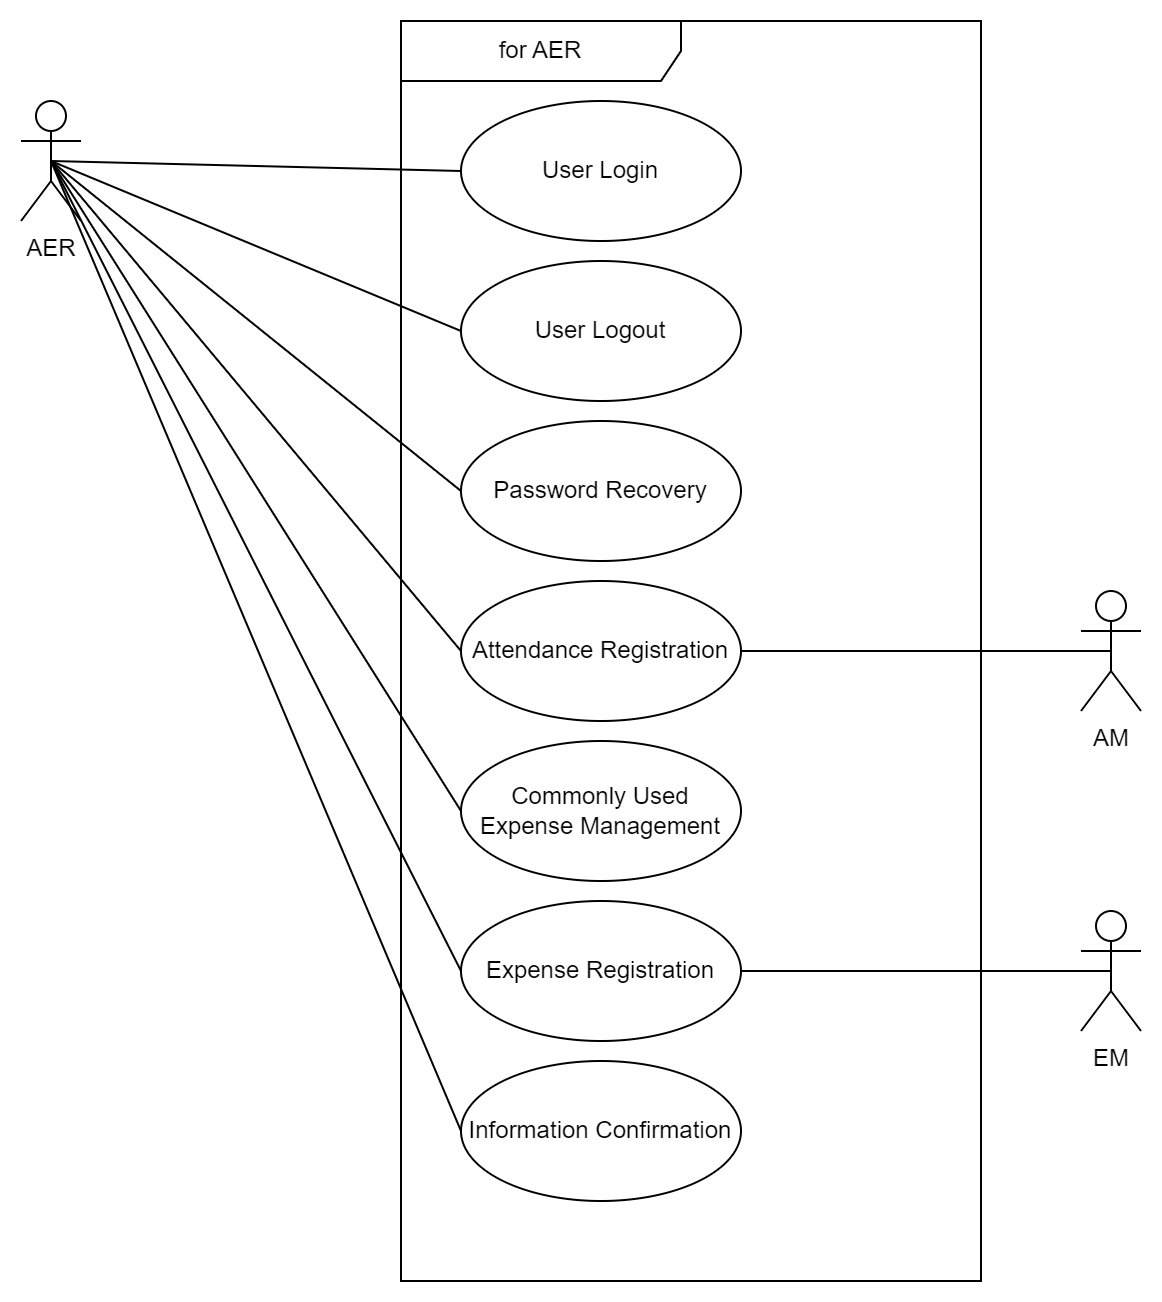

The diagram above was exported from draw.io. Its source (the exported page's mxGraphModel, read from the mxfile embedded in the PNG):
<mxGraphModel dx="1050" dy="621" grid="1" gridSize="10" guides="1" tooltips="1" connect="1" arrows="1" fold="1" page="1" pageScale="1" pageWidth="827" pageHeight="1169" math="0" shadow="0">
  <root>
    <mxCell id="0" />
    <mxCell id="1" parent="0" />
    <mxCell id="2" value="AER" style="shape=umlActor;verticalLabelPosition=bottom;verticalAlign=top;html=1;" vertex="1" parent="1">
      <mxGeometry x="80" y="80" width="30" height="60" as="geometry" />
    </mxCell>
    <mxCell id="3" value="for AER" style="shape=umlFrame;whiteSpace=wrap;html=1;pointerEvents=0;width=140;height=30;" vertex="1" parent="1">
      <mxGeometry x="270" y="40" width="290" height="630" as="geometry" />
    </mxCell>
    <mxCell id="4" value="User Login" style="ellipse;whiteSpace=wrap;html=1;" vertex="1" parent="1">
      <mxGeometry x="300" y="80" width="140" height="70" as="geometry" />
    </mxCell>
    <mxCell id="5" value="User Logout" style="ellipse;whiteSpace=wrap;html=1;" vertex="1" parent="1">
      <mxGeometry x="300" y="160" width="140" height="70" as="geometry" />
    </mxCell>
    <mxCell id="6" value="Password Recovery" style="ellipse;whiteSpace=wrap;html=1;" vertex="1" parent="1">
      <mxGeometry x="300" y="240" width="140" height="70" as="geometry" />
    </mxCell>
    <mxCell id="7" value="Attendance Registration" style="ellipse;whiteSpace=wrap;html=1;" vertex="1" parent="1">
      <mxGeometry x="300" y="320" width="140" height="70" as="geometry" />
    </mxCell>
    <mxCell id="8" value="Commonly Used Expense Management" style="ellipse;whiteSpace=wrap;html=1;" vertex="1" parent="1">
      <mxGeometry x="300" y="400" width="140" height="70" as="geometry" />
    </mxCell>
    <mxCell id="9" value="" style="endArrow=none;html=1;rounded=0;entryX=0;entryY=0.5;entryDx=0;entryDy=0;exitX=0.5;exitY=0.5;exitDx=0;exitDy=0;exitPerimeter=0;" edge="1" source="2" target="4" parent="1">
      <mxGeometry width="50" height="50" relative="1" as="geometry">
        <mxPoint x="190" y="220" as="sourcePoint" />
        <mxPoint x="240" y="170" as="targetPoint" />
      </mxGeometry>
    </mxCell>
    <mxCell id="10" value="" style="endArrow=none;html=1;rounded=0;entryX=0.5;entryY=0.5;entryDx=0;entryDy=0;entryPerimeter=0;exitX=0;exitY=0.5;exitDx=0;exitDy=0;" edge="1" source="5" target="2" parent="1">
      <mxGeometry width="50" height="50" relative="1" as="geometry">
        <mxPoint x="390" y="300" as="sourcePoint" />
        <mxPoint x="440" y="250" as="targetPoint" />
      </mxGeometry>
    </mxCell>
    <mxCell id="11" value="" style="endArrow=none;html=1;rounded=0;entryX=0.5;entryY=0.5;entryDx=0;entryDy=0;entryPerimeter=0;exitX=0;exitY=0.5;exitDx=0;exitDy=0;" edge="1" source="6" target="2" parent="1">
      <mxGeometry width="50" height="50" relative="1" as="geometry">
        <mxPoint x="390" y="300" as="sourcePoint" />
        <mxPoint x="440" y="250" as="targetPoint" />
      </mxGeometry>
    </mxCell>
    <mxCell id="12" value="" style="endArrow=none;html=1;rounded=0;entryX=0.5;entryY=0.5;entryDx=0;entryDy=0;entryPerimeter=0;exitX=0;exitY=0.5;exitDx=0;exitDy=0;" edge="1" source="7" target="2" parent="1">
      <mxGeometry width="50" height="50" relative="1" as="geometry">
        <mxPoint x="390" y="300" as="sourcePoint" />
        <mxPoint x="440" y="250" as="targetPoint" />
      </mxGeometry>
    </mxCell>
    <mxCell id="13" value="" style="endArrow=none;html=1;rounded=0;entryX=0.5;entryY=0.5;entryDx=0;entryDy=0;entryPerimeter=0;exitX=0;exitY=0.5;exitDx=0;exitDy=0;" edge="1" source="8" target="2" parent="1">
      <mxGeometry width="50" height="50" relative="1" as="geometry">
        <mxPoint x="390" y="300" as="sourcePoint" />
        <mxPoint x="440" y="250" as="targetPoint" />
      </mxGeometry>
    </mxCell>
    <mxCell id="14" style="edgeStyle=orthogonalEdgeStyle;rounded=0;orthogonalLoop=1;jettySize=auto;html=1;exitX=0.5;exitY=1;exitDx=0;exitDy=0;" edge="1" parent="1">
      <mxGeometry relative="1" as="geometry">
        <mxPoint x="390" y="620" as="sourcePoint" />
        <mxPoint x="390" y="620" as="targetPoint" />
      </mxGeometry>
    </mxCell>
    <mxCell id="15" value="Expense Registration" style="ellipse;whiteSpace=wrap;html=1;" vertex="1" parent="1">
      <mxGeometry x="300" y="480" width="140" height="70" as="geometry" />
    </mxCell>
    <mxCell id="16" value="Information Confirmation" style="ellipse;whiteSpace=wrap;html=1;" vertex="1" parent="1">
      <mxGeometry x="300" y="560" width="140" height="70" as="geometry" />
    </mxCell>
    <mxCell id="17" value="" style="endArrow=none;html=1;rounded=0;entryX=0.5;entryY=0.5;entryDx=0;entryDy=0;entryPerimeter=0;exitX=0;exitY=0.5;exitDx=0;exitDy=0;" edge="1" source="15" target="2" parent="1">
      <mxGeometry width="50" height="50" relative="1" as="geometry">
        <mxPoint x="310" y="445" as="sourcePoint" />
        <mxPoint x="105" y="120" as="targetPoint" />
      </mxGeometry>
    </mxCell>
    <mxCell id="18" value="" style="endArrow=none;html=1;rounded=0;entryX=0.5;entryY=0.5;entryDx=0;entryDy=0;entryPerimeter=0;exitX=0;exitY=0.5;exitDx=0;exitDy=0;" edge="1" source="16" target="2" parent="1">
      <mxGeometry width="50" height="50" relative="1" as="geometry">
        <mxPoint x="310" y="525" as="sourcePoint" />
        <mxPoint x="105" y="120" as="targetPoint" />
      </mxGeometry>
    </mxCell>
    <mxCell id="19" value="AM" style="shape=umlActor;verticalLabelPosition=bottom;verticalAlign=top;html=1;" vertex="1" parent="1">
      <mxGeometry x="610" y="325" width="30" height="60" as="geometry" />
    </mxCell>
    <mxCell id="20" value="EM" style="shape=umlActor;verticalLabelPosition=bottom;verticalAlign=top;html=1;" vertex="1" parent="1">
      <mxGeometry x="610" y="485" width="30" height="60" as="geometry" />
    </mxCell>
    <mxCell id="21" value="" style="endArrow=none;html=1;rounded=0;entryX=1;entryY=0.5;entryDx=0;entryDy=0;exitX=0.5;exitY=0.5;exitDx=0;exitDy=0;exitPerimeter=0;" edge="1" source="20" target="15" parent="1">
      <mxGeometry width="50" height="50" relative="1" as="geometry">
        <mxPoint x="310" y="605" as="sourcePoint" />
        <mxPoint x="105" y="120" as="targetPoint" />
      </mxGeometry>
    </mxCell>
    <mxCell id="22" value="" style="endArrow=none;html=1;rounded=0;entryX=1;entryY=0.5;entryDx=0;entryDy=0;exitX=0.5;exitY=0.5;exitDx=0;exitDy=0;exitPerimeter=0;" edge="1" source="19" target="7" parent="1">
      <mxGeometry width="50" height="50" relative="1" as="geometry">
        <mxPoint x="635" y="525" as="sourcePoint" />
        <mxPoint x="450" y="525" as="targetPoint" />
      </mxGeometry>
    </mxCell>
  </root>
</mxGraphModel>